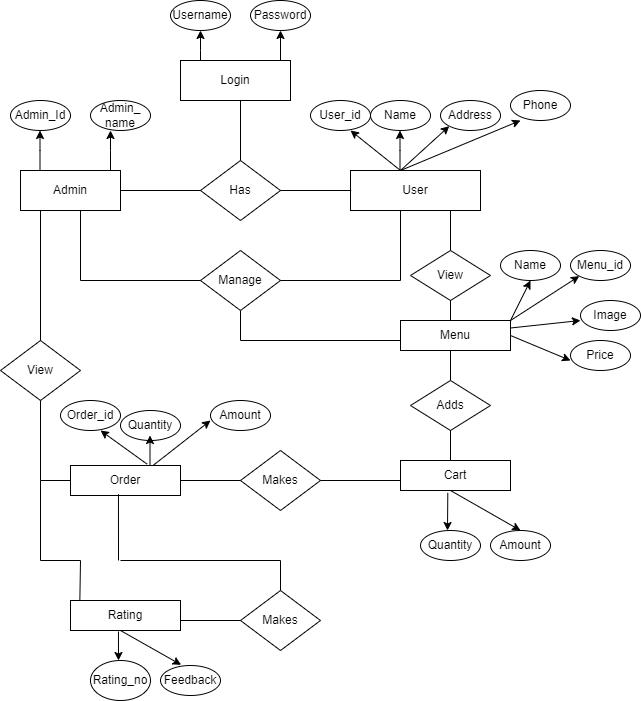

The diagram above was exported from draw.io. Its source (the exported page's mxGraphModel, read from the mxfile embedded in the PNG):
<mxGraphModel dx="780" dy="504" grid="0" gridSize="10" guides="1" tooltips="1" connect="1" arrows="1" fold="1" page="0" pageScale="1" pageWidth="850" pageHeight="1100" background="#ffffff" math="0" shadow="0">
  <root>
    <mxCell id="0" />
    <mxCell id="1" parent="0" />
    <mxCell id="KOIUt1F8rMzndwSD_Sr4-1" value="Login" style="rounded=0;whiteSpace=wrap;html=1;" parent="1" vertex="1">
      <mxGeometry x="300" y="100" width="110" height="40" as="geometry" />
    </mxCell>
    <mxCell id="KOIUt1F8rMzndwSD_Sr4-2" value="Username" style="ellipse;whiteSpace=wrap;html=1;" parent="1" vertex="1">
      <mxGeometry x="290" y="40" width="60" height="30" as="geometry" />
    </mxCell>
    <mxCell id="KOIUt1F8rMzndwSD_Sr4-3" value="Password" style="ellipse;whiteSpace=wrap;html=1;" parent="1" vertex="1">
      <mxGeometry x="370" y="40" width="60" height="30" as="geometry" />
    </mxCell>
    <mxCell id="KOIUt1F8rMzndwSD_Sr4-6" value="Has" style="rhombus;whiteSpace=wrap;html=1;" parent="1" vertex="1">
      <mxGeometry x="320" y="200" width="80" height="60" as="geometry" />
    </mxCell>
    <mxCell id="KOIUt1F8rMzndwSD_Sr4-7" value="Admin" style="rounded=0;whiteSpace=wrap;html=1;" parent="1" vertex="1">
      <mxGeometry x="140" y="210" width="100" height="40" as="geometry" />
    </mxCell>
    <mxCell id="KOIUt1F8rMzndwSD_Sr4-9" value="User" style="rounded=0;whiteSpace=wrap;html=1;" parent="1" vertex="1">
      <mxGeometry x="470" y="210" width="130" height="40" as="geometry" />
    </mxCell>
    <mxCell id="KOIUt1F8rMzndwSD_Sr4-10" value="Admin_Id" style="ellipse;whiteSpace=wrap;html=1;" parent="1" vertex="1">
      <mxGeometry x="130" y="140" width="60" height="30" as="geometry" />
    </mxCell>
    <mxCell id="KOIUt1F8rMzndwSD_Sr4-11" value="Admin_ name" style="ellipse;whiteSpace=wrap;html=1;" parent="1" vertex="1">
      <mxGeometry x="210" y="140" width="60" height="30" as="geometry" />
    </mxCell>
    <mxCell id="KOIUt1F8rMzndwSD_Sr4-17" value="Name" style="ellipse;whiteSpace=wrap;html=1;" parent="1" vertex="1">
      <mxGeometry x="490" y="140" width="60" height="30" as="geometry" />
    </mxCell>
    <mxCell id="KOIUt1F8rMzndwSD_Sr4-25" value="" style="endArrow=classic;html=1;rounded=0;" parent="1" edge="1">
      <mxGeometry width="50" height="50" relative="1" as="geometry">
        <mxPoint x="400" y="100" as="sourcePoint" />
        <mxPoint x="400" y="70" as="targetPoint" />
      </mxGeometry>
    </mxCell>
    <mxCell id="KOIUt1F8rMzndwSD_Sr4-26" value="" style="endArrow=classic;html=1;rounded=0;" parent="1" edge="1">
      <mxGeometry width="50" height="50" relative="1" as="geometry">
        <mxPoint x="320" y="100" as="sourcePoint" />
        <mxPoint x="320" y="70" as="targetPoint" />
        <Array as="points">
          <mxPoint x="320" y="90" />
        </Array>
      </mxGeometry>
    </mxCell>
    <mxCell id="KOIUt1F8rMzndwSD_Sr4-29" value="" style="endArrow=classic;html=1;rounded=0;" parent="1" edge="1">
      <mxGeometry width="50" height="50" relative="1" as="geometry">
        <mxPoint x="230" y="210" as="sourcePoint" />
        <mxPoint x="230" y="170" as="targetPoint" />
        <Array as="points">
          <mxPoint x="230" y="190" />
        </Array>
      </mxGeometry>
    </mxCell>
    <mxCell id="KOIUt1F8rMzndwSD_Sr4-30" value="" style="endArrow=classic;html=1;rounded=0;" parent="1" edge="1">
      <mxGeometry width="50" height="50" relative="1" as="geometry">
        <mxPoint x="159.5" y="210" as="sourcePoint" />
        <mxPoint x="159.5" y="170" as="targetPoint" />
        <Array as="points">
          <mxPoint x="159.5" y="190" />
        </Array>
      </mxGeometry>
    </mxCell>
    <mxCell id="KOIUt1F8rMzndwSD_Sr4-35" value="" style="endArrow=classic;html=1;rounded=0;" parent="1" edge="1">
      <mxGeometry width="50" height="50" relative="1" as="geometry">
        <mxPoint x="519.5" y="210" as="sourcePoint" />
        <mxPoint x="519.5" y="170" as="targetPoint" />
        <Array as="points">
          <mxPoint x="519.5" y="190" />
        </Array>
      </mxGeometry>
    </mxCell>
    <mxCell id="KOIUt1F8rMzndwSD_Sr4-36" value="User_id" style="ellipse;whiteSpace=wrap;html=1;" parent="1" vertex="1">
      <mxGeometry x="430" y="140" width="60" height="30" as="geometry" />
    </mxCell>
    <mxCell id="KOIUt1F8rMzndwSD_Sr4-38" value="" style="endArrow=classic;html=1;rounded=0;" parent="1" edge="1">
      <mxGeometry width="50" height="50" relative="1" as="geometry">
        <mxPoint x="520" y="210" as="sourcePoint" />
        <mxPoint x="470" y="170" as="targetPoint" />
      </mxGeometry>
    </mxCell>
    <mxCell id="KOIUt1F8rMzndwSD_Sr4-39" value="Address" style="ellipse;whiteSpace=wrap;html=1;" parent="1" vertex="1">
      <mxGeometry x="560" y="140" width="60" height="30" as="geometry" />
    </mxCell>
    <mxCell id="KOIUt1F8rMzndwSD_Sr4-40" value="Phone" style="ellipse;whiteSpace=wrap;html=1;" parent="1" vertex="1">
      <mxGeometry x="630" y="130" width="60" height="30" as="geometry" />
    </mxCell>
    <mxCell id="KOIUt1F8rMzndwSD_Sr4-41" value="" style="endArrow=classic;html=1;rounded=0;entryX=0;entryY=1;entryDx=0;entryDy=0;" parent="1" target="KOIUt1F8rMzndwSD_Sr4-39" edge="1">
      <mxGeometry width="50" height="50" relative="1" as="geometry">
        <mxPoint x="520" y="210" as="sourcePoint" />
        <mxPoint x="570" y="160" as="targetPoint" />
      </mxGeometry>
    </mxCell>
    <mxCell id="KOIUt1F8rMzndwSD_Sr4-42" value="" style="endArrow=classic;html=1;rounded=0;" parent="1" edge="1">
      <mxGeometry width="50" height="50" relative="1" as="geometry">
        <mxPoint x="520" y="210" as="sourcePoint" />
        <mxPoint x="640" y="160" as="targetPoint" />
      </mxGeometry>
    </mxCell>
    <mxCell id="KOIUt1F8rMzndwSD_Sr4-43" value="" style="endArrow=none;html=1;rounded=0;exitX=1;exitY=0.5;exitDx=0;exitDy=0;" parent="1" source="KOIUt1F8rMzndwSD_Sr4-7" edge="1">
      <mxGeometry width="50" height="50" relative="1" as="geometry">
        <mxPoint x="270" y="280" as="sourcePoint" />
        <mxPoint x="320" y="230" as="targetPoint" />
      </mxGeometry>
    </mxCell>
    <mxCell id="KOIUt1F8rMzndwSD_Sr4-44" value="" style="endArrow=none;html=1;rounded=0;" parent="1" source="KOIUt1F8rMzndwSD_Sr4-6" edge="1">
      <mxGeometry width="50" height="50" relative="1" as="geometry">
        <mxPoint x="400" y="280" as="sourcePoint" />
        <mxPoint x="470.71067811865476" y="230" as="targetPoint" />
      </mxGeometry>
    </mxCell>
    <mxCell id="KOIUt1F8rMzndwSD_Sr4-46" value="Manage" style="rhombus;whiteSpace=wrap;html=1;" parent="1" vertex="1">
      <mxGeometry x="320" y="290" width="80" height="60" as="geometry" />
    </mxCell>
    <mxCell id="KOIUt1F8rMzndwSD_Sr4-47" value="" style="endArrow=none;html=1;rounded=0;" parent="1" edge="1">
      <mxGeometry width="50" height="50" relative="1" as="geometry">
        <mxPoint x="520" y="320" as="sourcePoint" />
        <mxPoint x="520" y="250" as="targetPoint" />
      </mxGeometry>
    </mxCell>
    <mxCell id="KOIUt1F8rMzndwSD_Sr4-48" value="" style="endArrow=none;html=1;rounded=0;" parent="1" edge="1">
      <mxGeometry width="50" height="50" relative="1" as="geometry">
        <mxPoint x="400" y="320" as="sourcePoint" />
        <mxPoint x="520" y="320" as="targetPoint" />
      </mxGeometry>
    </mxCell>
    <mxCell id="KOIUt1F8rMzndwSD_Sr4-49" value="" style="endArrow=none;html=1;rounded=0;" parent="1" edge="1">
      <mxGeometry width="50" height="50" relative="1" as="geometry">
        <mxPoint x="200" y="320" as="sourcePoint" />
        <mxPoint x="200" y="250" as="targetPoint" />
      </mxGeometry>
    </mxCell>
    <mxCell id="KOIUt1F8rMzndwSD_Sr4-50" value="" style="endArrow=none;html=1;rounded=0;" parent="1" edge="1">
      <mxGeometry width="50" height="50" relative="1" as="geometry">
        <mxPoint x="200" y="320" as="sourcePoint" />
        <mxPoint x="320" y="320" as="targetPoint" />
      </mxGeometry>
    </mxCell>
    <mxCell id="KOIUt1F8rMzndwSD_Sr4-51" value="" style="endArrow=none;html=1;rounded=0;exitX=0.5;exitY=0;exitDx=0;exitDy=0;" parent="1" source="KOIUt1F8rMzndwSD_Sr4-6" edge="1">
      <mxGeometry width="50" height="50" relative="1" as="geometry">
        <mxPoint x="310" y="190" as="sourcePoint" />
        <mxPoint x="360" y="140" as="targetPoint" />
      </mxGeometry>
    </mxCell>
    <mxCell id="KOIUt1F8rMzndwSD_Sr4-52" value="View" style="rhombus;whiteSpace=wrap;html=1;" parent="1" vertex="1">
      <mxGeometry x="530" y="290" width="80" height="50" as="geometry" />
    </mxCell>
    <mxCell id="KOIUt1F8rMzndwSD_Sr4-53" value="" style="endArrow=none;html=1;rounded=0;" parent="1" edge="1">
      <mxGeometry width="50" height="50" relative="1" as="geometry">
        <mxPoint x="570" y="290" as="sourcePoint" />
        <mxPoint x="570" y="250" as="targetPoint" />
      </mxGeometry>
    </mxCell>
    <mxCell id="KOIUt1F8rMzndwSD_Sr4-54" value="Menu" style="rounded=0;whiteSpace=wrap;html=1;" parent="1" vertex="1">
      <mxGeometry x="520" y="360" width="110" height="30" as="geometry" />
    </mxCell>
    <mxCell id="KOIUt1F8rMzndwSD_Sr4-55" value="" style="endArrow=none;html=1;rounded=0;" parent="1" edge="1">
      <mxGeometry width="50" height="50" relative="1" as="geometry">
        <mxPoint x="570" y="360" as="sourcePoint" />
        <mxPoint x="570" y="340" as="targetPoint" />
      </mxGeometry>
    </mxCell>
    <mxCell id="KOIUt1F8rMzndwSD_Sr4-57" value="Name" style="ellipse;whiteSpace=wrap;html=1;" parent="1" vertex="1">
      <mxGeometry x="620" y="290" width="60" height="30" as="geometry" />
    </mxCell>
    <mxCell id="KOIUt1F8rMzndwSD_Sr4-58" value="Menu_id" style="ellipse;whiteSpace=wrap;html=1;" parent="1" vertex="1">
      <mxGeometry x="690" y="290" width="60" height="30" as="geometry" />
    </mxCell>
    <mxCell id="KOIUt1F8rMzndwSD_Sr4-59" value="Image" style="ellipse;whiteSpace=wrap;html=1;" parent="1" vertex="1">
      <mxGeometry x="700" y="340" width="60" height="30" as="geometry" />
    </mxCell>
    <mxCell id="KOIUt1F8rMzndwSD_Sr4-60" value="Price" style="ellipse;whiteSpace=wrap;html=1;" parent="1" vertex="1">
      <mxGeometry x="690" y="380" width="60" height="30" as="geometry" />
    </mxCell>
    <mxCell id="KOIUt1F8rMzndwSD_Sr4-69" value="" style="endArrow=classic;html=1;rounded=0;exitX=1;exitY=0.5;exitDx=0;exitDy=0;" parent="1" source="KOIUt1F8rMzndwSD_Sr4-54" edge="1">
      <mxGeometry width="50" height="50" relative="1" as="geometry">
        <mxPoint x="640" y="450" as="sourcePoint" />
        <mxPoint x="690" y="400" as="targetPoint" />
      </mxGeometry>
    </mxCell>
    <mxCell id="KOIUt1F8rMzndwSD_Sr4-70" value="" style="endArrow=classic;html=1;rounded=0;entryX=0;entryY=1;entryDx=0;entryDy=0;" parent="1" target="KOIUt1F8rMzndwSD_Sr4-58" edge="1">
      <mxGeometry width="50" height="50" relative="1" as="geometry">
        <mxPoint x="630" y="360" as="sourcePoint" />
        <mxPoint x="680" y="310" as="targetPoint" />
      </mxGeometry>
    </mxCell>
    <mxCell id="KOIUt1F8rMzndwSD_Sr4-71" value="" style="endArrow=classic;html=1;rounded=0;exitX=1;exitY=0.25;exitDx=0;exitDy=0;" parent="1" source="KOIUt1F8rMzndwSD_Sr4-54" edge="1">
      <mxGeometry width="50" height="50" relative="1" as="geometry">
        <mxPoint x="650" y="410" as="sourcePoint" />
        <mxPoint x="700" y="360" as="targetPoint" />
      </mxGeometry>
    </mxCell>
    <mxCell id="KOIUt1F8rMzndwSD_Sr4-72" value="" style="endArrow=classic;html=1;rounded=0;exitX=1;exitY=0;exitDx=0;exitDy=0;" parent="1" source="KOIUt1F8rMzndwSD_Sr4-54" edge="1">
      <mxGeometry width="50" height="50" relative="1" as="geometry">
        <mxPoint x="600" y="370" as="sourcePoint" />
        <mxPoint x="650" y="320" as="targetPoint" />
      </mxGeometry>
    </mxCell>
    <mxCell id="KOIUt1F8rMzndwSD_Sr4-73" value="Adds" style="rhombus;whiteSpace=wrap;html=1;" parent="1" vertex="1">
      <mxGeometry x="530" y="420" width="80" height="50" as="geometry" />
    </mxCell>
    <mxCell id="KOIUt1F8rMzndwSD_Sr4-74" value="Cart" style="rounded=0;whiteSpace=wrap;html=1;" parent="1" vertex="1">
      <mxGeometry x="520" y="500" width="110" height="30" as="geometry" />
    </mxCell>
    <mxCell id="KOIUt1F8rMzndwSD_Sr4-75" value="" style="endArrow=none;html=1;rounded=0;exitX=0.5;exitY=0;exitDx=0;exitDy=0;" parent="1" source="KOIUt1F8rMzndwSD_Sr4-73" edge="1">
      <mxGeometry width="50" height="50" relative="1" as="geometry">
        <mxPoint x="520" y="440" as="sourcePoint" />
        <mxPoint x="570" y="390" as="targetPoint" />
      </mxGeometry>
    </mxCell>
    <mxCell id="KOIUt1F8rMzndwSD_Sr4-77" value="" style="endArrow=none;html=1;rounded=0;" parent="1" edge="1">
      <mxGeometry width="50" height="50" relative="1" as="geometry">
        <mxPoint x="570" y="500" as="sourcePoint" />
        <mxPoint x="570" y="470" as="targetPoint" />
      </mxGeometry>
    </mxCell>
    <mxCell id="KOIUt1F8rMzndwSD_Sr4-78" value="Makes" style="rhombus;whiteSpace=wrap;html=1;" parent="1" vertex="1">
      <mxGeometry x="360" y="490" width="80" height="60" as="geometry" />
    </mxCell>
    <mxCell id="KOIUt1F8rMzndwSD_Sr4-79" value="Order" style="rounded=0;whiteSpace=wrap;html=1;" parent="1" vertex="1">
      <mxGeometry x="190" y="505" width="110" height="30" as="geometry" />
    </mxCell>
    <mxCell id="KOIUt1F8rMzndwSD_Sr4-80" value="" style="endArrow=none;html=1;rounded=0;exitX=1;exitY=0.5;exitDx=0;exitDy=0;" parent="1" source="KOIUt1F8rMzndwSD_Sr4-78" edge="1">
      <mxGeometry width="50" height="50" relative="1" as="geometry">
        <mxPoint x="470" y="570" as="sourcePoint" />
        <mxPoint x="520" y="520" as="targetPoint" />
      </mxGeometry>
    </mxCell>
    <mxCell id="KOIUt1F8rMzndwSD_Sr4-82" value="" style="endArrow=none;html=1;rounded=0;" parent="1" edge="1">
      <mxGeometry width="50" height="50" relative="1" as="geometry">
        <mxPoint x="300" y="520" as="sourcePoint" />
        <mxPoint x="360" y="520" as="targetPoint" />
      </mxGeometry>
    </mxCell>
    <mxCell id="KOIUt1F8rMzndwSD_Sr4-84" value="View" style="rhombus;whiteSpace=wrap;html=1;" parent="1" vertex="1">
      <mxGeometry x="120" y="380" width="80" height="60" as="geometry" />
    </mxCell>
    <mxCell id="KOIUt1F8rMzndwSD_Sr4-85" value="" style="endArrow=none;html=1;rounded=0;" parent="1" edge="1">
      <mxGeometry width="50" height="50" relative="1" as="geometry">
        <mxPoint x="160" y="380" as="sourcePoint" />
        <mxPoint x="160" y="250" as="targetPoint" />
      </mxGeometry>
    </mxCell>
    <mxCell id="KOIUt1F8rMzndwSD_Sr4-86" value="" style="endArrow=none;html=1;rounded=0;entryX=0.5;entryY=1;entryDx=0;entryDy=0;" parent="1" target="KOIUt1F8rMzndwSD_Sr4-84" edge="1">
      <mxGeometry width="50" height="50" relative="1" as="geometry">
        <mxPoint x="160" y="520" as="sourcePoint" />
        <mxPoint x="180" y="470" as="targetPoint" />
      </mxGeometry>
    </mxCell>
    <mxCell id="KOIUt1F8rMzndwSD_Sr4-87" value="" style="endArrow=none;html=1;rounded=0;entryX=0;entryY=0.5;entryDx=0;entryDy=0;" parent="1" target="KOIUt1F8rMzndwSD_Sr4-79" edge="1">
      <mxGeometry width="50" height="50" relative="1" as="geometry">
        <mxPoint x="160" y="520" as="sourcePoint" />
        <mxPoint x="210" y="580" as="targetPoint" />
      </mxGeometry>
    </mxCell>
    <mxCell id="KOIUt1F8rMzndwSD_Sr4-88" value="Order_id" style="ellipse;whiteSpace=wrap;html=1;" parent="1" vertex="1">
      <mxGeometry x="180" y="440" width="60" height="30" as="geometry" />
    </mxCell>
    <mxCell id="KOIUt1F8rMzndwSD_Sr4-89" value="Quantity" style="ellipse;whiteSpace=wrap;html=1;" parent="1" vertex="1">
      <mxGeometry x="240" y="450" width="60" height="30" as="geometry" />
    </mxCell>
    <mxCell id="KOIUt1F8rMzndwSD_Sr4-90" value="Amount" style="ellipse;whiteSpace=wrap;html=1;" parent="1" vertex="1">
      <mxGeometry x="330" y="440" width="60" height="30" as="geometry" />
    </mxCell>
    <mxCell id="KOIUt1F8rMzndwSD_Sr4-93" value="" style="endArrow=classic;html=1;rounded=0;" parent="1" edge="1">
      <mxGeometry width="50" height="50" relative="1" as="geometry">
        <mxPoint x="269.5" y="505" as="sourcePoint" />
        <mxPoint x="269.5" y="475" as="targetPoint" />
      </mxGeometry>
    </mxCell>
    <mxCell id="KOIUt1F8rMzndwSD_Sr4-94" value="" style="endArrow=classic;html=1;rounded=0;exitX=0.75;exitY=0;exitDx=0;exitDy=0;" parent="1" source="KOIUt1F8rMzndwSD_Sr4-79" edge="1">
      <mxGeometry width="50" height="50" relative="1" as="geometry">
        <mxPoint x="280" y="510" as="sourcePoint" />
        <mxPoint x="330" y="460" as="targetPoint" />
      </mxGeometry>
    </mxCell>
    <mxCell id="KOIUt1F8rMzndwSD_Sr4-95" value="" style="endArrow=classic;html=1;rounded=0;exitX=0.697;exitY=-0.044;exitDx=0;exitDy=0;exitPerimeter=0;" parent="1" source="KOIUt1F8rMzndwSD_Sr4-79" edge="1">
      <mxGeometry width="50" height="50" relative="1" as="geometry">
        <mxPoint x="170" y="520" as="sourcePoint" />
        <mxPoint x="220" y="470" as="targetPoint" />
      </mxGeometry>
    </mxCell>
    <mxCell id="KOIUt1F8rMzndwSD_Sr4-96" value="" style="endArrow=none;html=1;rounded=0;" parent="1" edge="1">
      <mxGeometry width="50" height="50" relative="1" as="geometry">
        <mxPoint x="360" y="380" as="sourcePoint" />
        <mxPoint x="360" y="350" as="targetPoint" />
      </mxGeometry>
    </mxCell>
    <mxCell id="KOIUt1F8rMzndwSD_Sr4-97" value="" style="endArrow=none;html=1;rounded=0;" parent="1" edge="1">
      <mxGeometry width="50" height="50" relative="1" as="geometry">
        <mxPoint x="360" y="380" as="sourcePoint" />
        <mxPoint x="520" y="380" as="targetPoint" />
      </mxGeometry>
    </mxCell>
    <mxCell id="KOIUt1F8rMzndwSD_Sr4-98" value="Quantity" style="ellipse;whiteSpace=wrap;html=1;" parent="1" vertex="1">
      <mxGeometry x="540" y="570" width="60" height="30" as="geometry" />
    </mxCell>
    <mxCell id="KOIUt1F8rMzndwSD_Sr4-99" value="Amount" style="ellipse;whiteSpace=wrap;html=1;" parent="1" vertex="1">
      <mxGeometry x="610" y="570" width="60" height="30" as="geometry" />
    </mxCell>
    <mxCell id="KOIUt1F8rMzndwSD_Sr4-100" value="" style="endArrow=classic;html=1;rounded=0;exitX=0.43;exitY=1.078;exitDx=0;exitDy=0;exitPerimeter=0;" parent="1" source="KOIUt1F8rMzndwSD_Sr4-74" edge="1">
      <mxGeometry width="50" height="50" relative="1" as="geometry">
        <mxPoint x="520" y="590" as="sourcePoint" />
        <mxPoint x="567" y="570" as="targetPoint" />
      </mxGeometry>
    </mxCell>
    <mxCell id="KOIUt1F8rMzndwSD_Sr4-101" value="" style="endArrow=classic;html=1;rounded=0;entryX=0.5;entryY=0;entryDx=0;entryDy=0;" parent="1" target="KOIUt1F8rMzndwSD_Sr4-99" edge="1">
      <mxGeometry width="50" height="50" relative="1" as="geometry">
        <mxPoint x="570" y="530" as="sourcePoint" />
        <mxPoint x="670" y="510" as="targetPoint" />
      </mxGeometry>
    </mxCell>
    <mxCell id="KOIUt1F8rMzndwSD_Sr4-102" value="Rating" style="rounded=0;whiteSpace=wrap;html=1;" parent="1" vertex="1">
      <mxGeometry x="190" y="640" width="110" height="30" as="geometry" />
    </mxCell>
    <mxCell id="KOIUt1F8rMzndwSD_Sr4-103" value="Makes" style="rhombus;whiteSpace=wrap;html=1;" parent="1" vertex="1">
      <mxGeometry x="360" y="630" width="80" height="60" as="geometry" />
    </mxCell>
    <mxCell id="KOIUt1F8rMzndwSD_Sr4-104" value="" style="endArrow=none;html=1;rounded=0;entryX=0.436;entryY=0.956;entryDx=0;entryDy=0;entryPerimeter=0;" parent="1" target="KOIUt1F8rMzndwSD_Sr4-79" edge="1">
      <mxGeometry width="50" height="50" relative="1" as="geometry">
        <mxPoint x="238" y="600" as="sourcePoint" />
        <mxPoint x="240" y="540" as="targetPoint" />
      </mxGeometry>
    </mxCell>
    <mxCell id="KOIUt1F8rMzndwSD_Sr4-105" value="" style="endArrow=none;html=1;rounded=0;" parent="1" edge="1">
      <mxGeometry width="50" height="50" relative="1" as="geometry">
        <mxPoint x="240" y="600" as="sourcePoint" />
        <mxPoint x="400" y="600" as="targetPoint" />
      </mxGeometry>
    </mxCell>
    <mxCell id="KOIUt1F8rMzndwSD_Sr4-106" value="" style="endArrow=none;html=1;rounded=0;exitX=0.5;exitY=0;exitDx=0;exitDy=0;" parent="1" source="KOIUt1F8rMzndwSD_Sr4-103" edge="1">
      <mxGeometry width="50" height="50" relative="1" as="geometry">
        <mxPoint x="350" y="650" as="sourcePoint" />
        <mxPoint x="400" y="600" as="targetPoint" />
      </mxGeometry>
    </mxCell>
    <mxCell id="KOIUt1F8rMzndwSD_Sr4-108" value="" style="endArrow=none;html=1;rounded=0;" parent="1" edge="1">
      <mxGeometry width="50" height="50" relative="1" as="geometry">
        <mxPoint x="300" y="660" as="sourcePoint" />
        <mxPoint x="360" y="660" as="targetPoint" />
      </mxGeometry>
    </mxCell>
    <mxCell id="KOIUt1F8rMzndwSD_Sr4-109" value="" style="endArrow=none;html=1;rounded=0;exitX=0.085;exitY=-0.011;exitDx=0;exitDy=0;exitPerimeter=0;" parent="1" source="KOIUt1F8rMzndwSD_Sr4-102" edge="1">
      <mxGeometry width="50" height="50" relative="1" as="geometry">
        <mxPoint x="150" y="650" as="sourcePoint" />
        <mxPoint x="200" y="600" as="targetPoint" />
      </mxGeometry>
    </mxCell>
    <mxCell id="KOIUt1F8rMzndwSD_Sr4-110" value="" style="endArrow=none;html=1;rounded=0;" parent="1" edge="1">
      <mxGeometry width="50" height="50" relative="1" as="geometry">
        <mxPoint x="160" y="600" as="sourcePoint" />
        <mxPoint x="200" y="600" as="targetPoint" />
      </mxGeometry>
    </mxCell>
    <mxCell id="KOIUt1F8rMzndwSD_Sr4-111" value="" style="endArrow=none;html=1;rounded=0;" parent="1" edge="1">
      <mxGeometry width="50" height="50" relative="1" as="geometry">
        <mxPoint x="160" y="600" as="sourcePoint" />
        <mxPoint x="160" y="520" as="targetPoint" />
      </mxGeometry>
    </mxCell>
    <mxCell id="KOIUt1F8rMzndwSD_Sr4-112" value="Rating_no" style="ellipse;whiteSpace=wrap;html=1;" parent="1" vertex="1">
      <mxGeometry x="210" y="700" width="60" height="40" as="geometry" />
    </mxCell>
    <mxCell id="KOIUt1F8rMzndwSD_Sr4-113" value="Feedback" style="ellipse;whiteSpace=wrap;html=1;" parent="1" vertex="1">
      <mxGeometry x="280" y="705" width="60" height="30" as="geometry" />
    </mxCell>
    <mxCell id="KOIUt1F8rMzndwSD_Sr4-115" value="" style="endArrow=classic;html=1;rounded=0;exitX=0.436;exitY=1.033;exitDx=0;exitDy=0;exitPerimeter=0;" parent="1" source="KOIUt1F8rMzndwSD_Sr4-102" edge="1">
      <mxGeometry width="50" height="50" relative="1" as="geometry">
        <mxPoint x="190" y="720" as="sourcePoint" />
        <mxPoint x="238" y="700" as="targetPoint" />
      </mxGeometry>
    </mxCell>
    <mxCell id="KOIUt1F8rMzndwSD_Sr4-116" value="" style="endArrow=classic;html=1;rounded=0;entryX=0.344;entryY=-0.022;entryDx=0;entryDy=0;entryPerimeter=0;" parent="1" target="KOIUt1F8rMzndwSD_Sr4-113" edge="1">
      <mxGeometry width="50" height="50" relative="1" as="geometry">
        <mxPoint x="240" y="670" as="sourcePoint" />
        <mxPoint x="310" y="710" as="targetPoint" />
      </mxGeometry>
    </mxCell>
  </root>
</mxGraphModel>